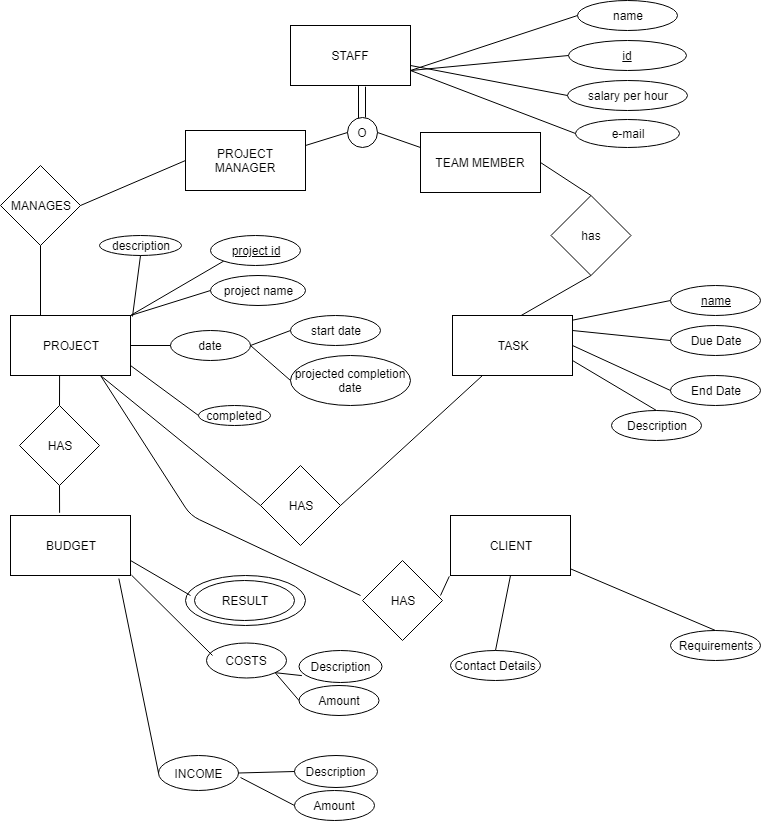

The diagram above was exported from draw.io. Its source (the exported page's mxGraphModel, read from the mxfile embedded in the PNG):
<mxGraphModel dx="1422" dy="3081" grid="1" gridSize="10" guides="1" tooltips="1" connect="1" arrows="1" fold="1" page="1" pageScale="1" pageWidth="1654" pageHeight="2336" math="0" shadow="0">
  <root>
    <mxCell id="0" />
    <mxCell id="1" parent="0" />
    <mxCell id="idbMXtQOCTrHLHEvxL4R-1" value="PROJECT MANAGER" style="rounded=0;whiteSpace=wrap;html=1;" parent="1" vertex="1">
      <mxGeometry x="385" y="115" width="120" height="60" as="geometry" />
    </mxCell>
    <mxCell id="idbMXtQOCTrHLHEvxL4R-2" value="TEAM MEMBER" style="rounded=0;whiteSpace=wrap;html=1;" parent="1" vertex="1">
      <mxGeometry x="620" y="117" width="120" height="60" as="geometry" />
    </mxCell>
    <mxCell id="idbMXtQOCTrHLHEvxL4R-3" value="PROJECT" style="rounded=0;whiteSpace=wrap;html=1;" parent="1" vertex="1">
      <mxGeometry x="210" y="300" width="120" height="60" as="geometry" />
    </mxCell>
    <mxCell id="idbMXtQOCTrHLHEvxL4R-4" value="TASK" style="rounded=0;whiteSpace=wrap;html=1;" parent="1" vertex="1">
      <mxGeometry x="652" y="300" width="120" height="60" as="geometry" />
    </mxCell>
    <mxCell id="idbMXtQOCTrHLHEvxL4R-5" value="BUDGET" style="rounded=0;whiteSpace=wrap;html=1;" parent="1" vertex="1">
      <mxGeometry x="210" y="500" width="120" height="60" as="geometry" />
    </mxCell>
    <mxCell id="idbMXtQOCTrHLHEvxL4R-6" value="CLIENT" style="rounded=0;whiteSpace=wrap;html=1;" parent="1" vertex="1">
      <mxGeometry x="650" y="500" width="120" height="60" as="geometry" />
    </mxCell>
    <mxCell id="idbMXtQOCTrHLHEvxL4R-7" value="&lt;u&gt;project id&lt;/u&gt;" style="ellipse;whiteSpace=wrap;html=1;" parent="1" vertex="1">
      <mxGeometry x="410" y="220" width="90" height="30" as="geometry" />
    </mxCell>
    <mxCell id="idbMXtQOCTrHLHEvxL4R-8" value="project name" style="ellipse;whiteSpace=wrap;html=1;" parent="1" vertex="1">
      <mxGeometry x="410" y="260" width="95" height="30" as="geometry" />
    </mxCell>
    <mxCell id="idbMXtQOCTrHLHEvxL4R-9" value="date" style="ellipse;whiteSpace=wrap;html=1;" parent="1" vertex="1">
      <mxGeometry x="370" y="315" width="80" height="30" as="geometry" />
    </mxCell>
    <mxCell id="idbMXtQOCTrHLHEvxL4R-10" value="start date" style="ellipse;whiteSpace=wrap;html=1;" parent="1" vertex="1">
      <mxGeometry x="490" y="300" width="90" height="30" as="geometry" />
    </mxCell>
    <mxCell id="idbMXtQOCTrHLHEvxL4R-11" value="projected completion date" style="ellipse;whiteSpace=wrap;html=1;" parent="1" vertex="1">
      <mxGeometry x="490" y="340" width="120" height="50" as="geometry" />
    </mxCell>
    <mxCell id="idbMXtQOCTrHLHEvxL4R-12" value="" style="endArrow=none;html=1;entryX=0;entryY=1;entryDx=0;entryDy=0;" parent="1" target="idbMXtQOCTrHLHEvxL4R-7" edge="1">
      <mxGeometry width="50" height="50" relative="1" as="geometry">
        <mxPoint x="330" y="300" as="sourcePoint" />
        <mxPoint x="370" y="260" as="targetPoint" />
      </mxGeometry>
    </mxCell>
    <mxCell id="idbMXtQOCTrHLHEvxL4R-13" value="" style="endArrow=none;html=1;" parent="1" edge="1">
      <mxGeometry width="50" height="50" relative="1" as="geometry">
        <mxPoint x="330" y="300" as="sourcePoint" />
        <mxPoint x="410" y="275" as="targetPoint" />
      </mxGeometry>
    </mxCell>
    <mxCell id="idbMXtQOCTrHLHEvxL4R-14" value="" style="endArrow=none;html=1;entryX=1;entryY=0.5;entryDx=0;entryDy=0;exitX=0;exitY=0.5;exitDx=0;exitDy=0;" parent="1" source="idbMXtQOCTrHLHEvxL4R-9" target="idbMXtQOCTrHLHEvxL4R-3" edge="1">
      <mxGeometry width="50" height="50" relative="1" as="geometry">
        <mxPoint x="370" y="440" as="sourcePoint" />
        <mxPoint x="420" y="390" as="targetPoint" />
      </mxGeometry>
    </mxCell>
    <mxCell id="idbMXtQOCTrHLHEvxL4R-17" value="" style="endArrow=none;html=1;exitX=1;exitY=0.5;exitDx=0;exitDy=0;entryX=0;entryY=0.5;entryDx=0;entryDy=0;" parent="1" source="idbMXtQOCTrHLHEvxL4R-9" target="idbMXtQOCTrHLHEvxL4R-10" edge="1">
      <mxGeometry width="50" height="50" relative="1" as="geometry">
        <mxPoint x="460" y="360" as="sourcePoint" />
        <mxPoint x="510" y="310" as="targetPoint" />
      </mxGeometry>
    </mxCell>
    <mxCell id="idbMXtQOCTrHLHEvxL4R-18" value="" style="endArrow=none;html=1;entryX=1;entryY=0.5;entryDx=0;entryDy=0;exitX=0;exitY=0.5;exitDx=0;exitDy=0;" parent="1" source="idbMXtQOCTrHLHEvxL4R-11" target="idbMXtQOCTrHLHEvxL4R-9" edge="1">
      <mxGeometry width="50" height="50" relative="1" as="geometry">
        <mxPoint x="380" y="470" as="sourcePoint" />
        <mxPoint x="430" y="420" as="targetPoint" />
      </mxGeometry>
    </mxCell>
    <mxCell id="idbMXtQOCTrHLHEvxL4R-19" value="completed" style="ellipse;whiteSpace=wrap;html=1;" parent="1" vertex="1">
      <mxGeometry x="398" y="390" width="72" height="20" as="geometry" />
    </mxCell>
    <mxCell id="idbMXtQOCTrHLHEvxL4R-20" value="" style="endArrow=none;html=1;entryX=0;entryY=0.5;entryDx=0;entryDy=0;" parent="1" target="idbMXtQOCTrHLHEvxL4R-19" edge="1">
      <mxGeometry width="50" height="50" relative="1" as="geometry">
        <mxPoint x="330" y="350" as="sourcePoint" />
        <mxPoint x="360" y="350" as="targetPoint" />
      </mxGeometry>
    </mxCell>
    <mxCell id="idbMXtQOCTrHLHEvxL4R-21" value="description" style="ellipse;whiteSpace=wrap;html=1;" parent="1" vertex="1">
      <mxGeometry x="299" y="220" width="82" height="20" as="geometry" />
    </mxCell>
    <mxCell id="idbMXtQOCTrHLHEvxL4R-22" value="" style="endArrow=none;html=1;entryX=0.5;entryY=1;entryDx=0;entryDy=0;" parent="1" target="idbMXtQOCTrHLHEvxL4R-21" edge="1">
      <mxGeometry width="50" height="50" relative="1" as="geometry">
        <mxPoint x="332" y="301" as="sourcePoint" />
        <mxPoint x="330" y="290" as="targetPoint" />
      </mxGeometry>
    </mxCell>
    <mxCell id="idbMXtQOCTrHLHEvxL4R-23" value="name" style="ellipse;whiteSpace=wrap;html=1;" parent="1" vertex="1">
      <mxGeometry x="777" y="-15" width="100" height="30" as="geometry" />
    </mxCell>
    <mxCell id="idbMXtQOCTrHLHEvxL4R-24" value="&lt;u&gt;id&lt;/u&gt;" style="ellipse;whiteSpace=wrap;html=1;" parent="1" vertex="1">
      <mxGeometry x="768" y="25" width="118" height="30" as="geometry" />
    </mxCell>
    <mxCell id="idbMXtQOCTrHLHEvxL4R-25" value="salary per hour" style="ellipse;whiteSpace=wrap;html=1;" parent="1" vertex="1">
      <mxGeometry x="767" y="65" width="120" height="30" as="geometry" />
    </mxCell>
    <mxCell id="idbMXtQOCTrHLHEvxL4R-28" value="" style="endArrow=none;html=1;exitX=1;exitY=0.75;exitDx=0;exitDy=0;entryX=0;entryY=0.5;entryDx=0;entryDy=0;" parent="1" source="idbMXtQOCTrHLHEvxL4R-31" target="idbMXtQOCTrHLHEvxL4R-23" edge="1">
      <mxGeometry width="50" height="50" relative="1" as="geometry">
        <mxPoint x="770" y="160" as="sourcePoint" />
        <mxPoint x="820" y="110" as="targetPoint" />
      </mxGeometry>
    </mxCell>
    <mxCell id="idbMXtQOCTrHLHEvxL4R-29" value="" style="endArrow=none;html=1;entryX=0;entryY=0.5;entryDx=0;entryDy=0;exitX=1;exitY=0.75;exitDx=0;exitDy=0;" parent="1" source="idbMXtQOCTrHLHEvxL4R-31" target="idbMXtQOCTrHLHEvxL4R-24" edge="1">
      <mxGeometry width="50" height="50" relative="1" as="geometry">
        <mxPoint x="750" y="250" as="sourcePoint" />
        <mxPoint x="800" y="200" as="targetPoint" />
      </mxGeometry>
    </mxCell>
    <mxCell id="idbMXtQOCTrHLHEvxL4R-30" value="" style="endArrow=none;html=1;exitX=0;exitY=0.5;exitDx=0;exitDy=0;" parent="1" source="idbMXtQOCTrHLHEvxL4R-25" edge="1">
      <mxGeometry width="50" height="50" relative="1" as="geometry">
        <mxPoint x="760" y="310" as="sourcePoint" />
        <mxPoint x="610" y="50" as="targetPoint" />
      </mxGeometry>
    </mxCell>
    <mxCell id="idbMXtQOCTrHLHEvxL4R-31" value="STAFF" style="rounded=0;whiteSpace=wrap;html=1;" parent="1" vertex="1">
      <mxGeometry x="490" y="10" width="120" height="60" as="geometry" />
    </mxCell>
    <mxCell id="iDFoyaVvUOYG2a7qhhoM-1" value="&lt;u&gt;name&lt;br&gt;&lt;/u&gt;" style="ellipse;whiteSpace=wrap;html=1;" parent="1" vertex="1">
      <mxGeometry x="870" y="270" width="90" height="30" as="geometry" />
    </mxCell>
    <mxCell id="iDFoyaVvUOYG2a7qhhoM-2" value="" style="endArrow=none;html=1;entryX=0;entryY=0.5;entryDx=0;entryDy=0;exitX=1;exitY=0.078;exitDx=0;exitDy=0;exitPerimeter=0;" parent="1" source="idbMXtQOCTrHLHEvxL4R-4" target="iDFoyaVvUOYG2a7qhhoM-1" edge="1">
      <mxGeometry width="50" height="50" relative="1" as="geometry">
        <mxPoint x="786" y="335" as="sourcePoint" />
        <mxPoint x="836" y="285" as="targetPoint" />
      </mxGeometry>
    </mxCell>
    <mxCell id="iDFoyaVvUOYG2a7qhhoM-3" value="Due Date" style="ellipse;whiteSpace=wrap;html=1;" parent="1" vertex="1">
      <mxGeometry x="870" y="310" width="90" height="30" as="geometry" />
    </mxCell>
    <mxCell id="iDFoyaVvUOYG2a7qhhoM-4" value="End Date" style="ellipse;whiteSpace=wrap;html=1;" parent="1" vertex="1">
      <mxGeometry x="870" y="360" width="90" height="30" as="geometry" />
    </mxCell>
    <mxCell id="iDFoyaVvUOYG2a7qhhoM-5" value="Description" style="ellipse;whiteSpace=wrap;html=1;" parent="1" vertex="1">
      <mxGeometry x="811" y="395" width="90" height="30" as="geometry" />
    </mxCell>
    <mxCell id="iDFoyaVvUOYG2a7qhhoM-6" value="" style="endArrow=none;html=1;entryX=0;entryY=0.5;entryDx=0;entryDy=0;exitX=1;exitY=0.25;exitDx=0;exitDy=0;" parent="1" source="idbMXtQOCTrHLHEvxL4R-4" target="iDFoyaVvUOYG2a7qhhoM-3" edge="1">
      <mxGeometry width="50" height="50" relative="1" as="geometry">
        <mxPoint x="760" y="355" as="sourcePoint" />
        <mxPoint x="810" y="305" as="targetPoint" />
      </mxGeometry>
    </mxCell>
    <mxCell id="iDFoyaVvUOYG2a7qhhoM-7" value="" style="endArrow=none;html=1;entryX=0;entryY=0.5;entryDx=0;entryDy=0;exitX=1;exitY=0.5;exitDx=0;exitDy=0;" parent="1" source="idbMXtQOCTrHLHEvxL4R-4" target="iDFoyaVvUOYG2a7qhhoM-4" edge="1">
      <mxGeometry width="50" height="50" relative="1" as="geometry">
        <mxPoint x="710" y="390" as="sourcePoint" />
        <mxPoint x="760" y="340" as="targetPoint" />
      </mxGeometry>
    </mxCell>
    <mxCell id="iDFoyaVvUOYG2a7qhhoM-8" value="" style="endArrow=none;html=1;entryX=0.5;entryY=0;entryDx=0;entryDy=0;exitX=1;exitY=0.75;exitDx=0;exitDy=0;" parent="1" source="idbMXtQOCTrHLHEvxL4R-4" target="iDFoyaVvUOYG2a7qhhoM-5" edge="1">
      <mxGeometry width="50" height="50" relative="1" as="geometry">
        <mxPoint x="670" y="430" as="sourcePoint" />
        <mxPoint x="720" y="380" as="targetPoint" />
      </mxGeometry>
    </mxCell>
    <mxCell id="idbMXtQOCTrHLHEvxL4R-33" value="" style="endArrow=none;html=1;" parent="1" edge="1">
      <mxGeometry width="50" height="50" relative="1" as="geometry">
        <mxPoint x="558" y="110" as="sourcePoint" />
        <mxPoint x="558" y="70" as="targetPoint" />
      </mxGeometry>
    </mxCell>
    <mxCell id="idbMXtQOCTrHLHEvxL4R-34" value="O" style="ellipse;whiteSpace=wrap;html=1;" parent="1" vertex="1">
      <mxGeometry x="547" y="102" width="30" height="30" as="geometry" />
    </mxCell>
    <mxCell id="idbMXtQOCTrHLHEvxL4R-35" value="" style="endArrow=none;html=1;entryX=0.625;entryY=0.987;entryDx=0;entryDy=0;entryPerimeter=0;" parent="1" edge="1">
      <mxGeometry width="50" height="50" relative="1" as="geometry">
        <mxPoint x="565" y="102" as="sourcePoint" />
        <mxPoint x="565" y="71.2199999999998" as="targetPoint" />
      </mxGeometry>
    </mxCell>
    <mxCell id="idbMXtQOCTrHLHEvxL4R-36" value="" style="endArrow=none;html=1;entryX=0;entryY=0.5;entryDx=0;entryDy=0;exitX=1;exitY=0.25;exitDx=0;exitDy=0;" parent="1" source="idbMXtQOCTrHLHEvxL4R-1" target="idbMXtQOCTrHLHEvxL4R-34" edge="1">
      <mxGeometry width="50" height="50" relative="1" as="geometry">
        <mxPoint x="470" y="160" as="sourcePoint" />
        <mxPoint x="520" y="110" as="targetPoint" />
      </mxGeometry>
    </mxCell>
    <mxCell id="idbMXtQOCTrHLHEvxL4R-37" value="" style="endArrow=none;html=1;entryX=1;entryY=0.5;entryDx=0;entryDy=0;exitX=0;exitY=0.25;exitDx=0;exitDy=0;" parent="1" source="idbMXtQOCTrHLHEvxL4R-2" target="idbMXtQOCTrHLHEvxL4R-34" edge="1">
      <mxGeometry width="50" height="50" relative="1" as="geometry">
        <mxPoint x="640" y="114.28932188134524" as="sourcePoint" />
        <mxPoint x="640" y="64.28932188134524" as="targetPoint" />
      </mxGeometry>
    </mxCell>
    <mxCell id="idbMXtQOCTrHLHEvxL4R-38" value="e-mail" style="ellipse;whiteSpace=wrap;html=1;" parent="1" vertex="1">
      <mxGeometry x="775" y="104" width="104" height="28" as="geometry" />
    </mxCell>
    <mxCell id="idbMXtQOCTrHLHEvxL4R-39" value="" style="endArrow=none;html=1;entryX=1;entryY=0.75;entryDx=0;entryDy=0;exitX=0;exitY=0.5;exitDx=0;exitDy=0;" parent="1" source="idbMXtQOCTrHLHEvxL4R-38" target="idbMXtQOCTrHLHEvxL4R-31" edge="1">
      <mxGeometry width="50" height="50" relative="1" as="geometry">
        <mxPoint x="630" y="140" as="sourcePoint" />
        <mxPoint x="680" y="90" as="targetPoint" />
      </mxGeometry>
    </mxCell>
    <mxCell id="iDFoyaVvUOYG2a7qhhoM-15" value="Requirements" style="ellipse;whiteSpace=wrap;html=1;" parent="1" vertex="1">
      <mxGeometry x="870" y="615" width="90" height="30" as="geometry" />
    </mxCell>
    <mxCell id="iDFoyaVvUOYG2a7qhhoM-16" value="" style="endArrow=none;html=1;entryX=1;entryY=0.889;entryDx=0;entryDy=0;entryPerimeter=0;exitX=0.5;exitY=0;exitDx=0;exitDy=0;" parent="1" source="iDFoyaVvUOYG2a7qhhoM-15" target="idbMXtQOCTrHLHEvxL4R-6" edge="1">
      <mxGeometry width="50" height="50" relative="1" as="geometry">
        <mxPoint x="790" y="610" as="sourcePoint" />
        <mxPoint x="840" y="560" as="targetPoint" />
      </mxGeometry>
    </mxCell>
    <mxCell id="iDFoyaVvUOYG2a7qhhoM-17" value="Contact Details" style="ellipse;whiteSpace=wrap;html=1;" parent="1" vertex="1">
      <mxGeometry x="650" y="635" width="90" height="30" as="geometry" />
    </mxCell>
    <mxCell id="idbMXtQOCTrHLHEvxL4R-40" value="MANAGES" style="rhombus;whiteSpace=wrap;html=1;" parent="1" vertex="1">
      <mxGeometry x="200" y="150" width="80" height="80" as="geometry" />
    </mxCell>
    <mxCell id="idbMXtQOCTrHLHEvxL4R-41" value="" style="endArrow=none;html=1;entryX=0;entryY=0.5;entryDx=0;entryDy=0;exitX=1;exitY=0.5;exitDx=0;exitDy=0;" parent="1" source="idbMXtQOCTrHLHEvxL4R-40" target="idbMXtQOCTrHLHEvxL4R-1" edge="1">
      <mxGeometry width="50" height="50" relative="1" as="geometry">
        <mxPoint x="280" y="220" as="sourcePoint" />
        <mxPoint x="330" y="170" as="targetPoint" />
      </mxGeometry>
    </mxCell>
    <mxCell id="iDFoyaVvUOYG2a7qhhoM-21" value="" style="endArrow=none;html=1;entryX=0.5;entryY=1;entryDx=0;entryDy=0;exitX=0.5;exitY=0;exitDx=0;exitDy=0;" parent="1" source="iDFoyaVvUOYG2a7qhhoM-17" target="idbMXtQOCTrHLHEvxL4R-6" edge="1">
      <mxGeometry width="50" height="50" relative="1" as="geometry">
        <mxPoint x="925" y="625" as="sourcePoint" />
        <mxPoint x="780" y="563.3400000000001" as="targetPoint" />
      </mxGeometry>
    </mxCell>
    <mxCell id="idbMXtQOCTrHLHEvxL4R-42" value="" style="endArrow=none;html=1;entryX=0.5;entryY=1;entryDx=0;entryDy=0;exitX=0.25;exitY=0;exitDx=0;exitDy=0;" parent="1" source="idbMXtQOCTrHLHEvxL4R-3" target="idbMXtQOCTrHLHEvxL4R-40" edge="1">
      <mxGeometry width="50" height="50" relative="1" as="geometry">
        <mxPoint x="190" y="310" as="sourcePoint" />
        <mxPoint x="240" y="260" as="targetPoint" />
      </mxGeometry>
    </mxCell>
    <mxCell id="idbMXtQOCTrHLHEvxL4R-43" value="HAS" style="rhombus;whiteSpace=wrap;html=1;" parent="1" vertex="1">
      <mxGeometry x="460" y="450" width="80" height="80" as="geometry" />
    </mxCell>
    <mxCell id="idbMXtQOCTrHLHEvxL4R-44" value="" style="endArrow=none;html=1;exitX=0;exitY=0.5;exitDx=0;exitDy=0;" parent="1" source="idbMXtQOCTrHLHEvxL4R-43" edge="1">
      <mxGeometry width="50" height="50" relative="1" as="geometry">
        <mxPoint x="250" y="410" as="sourcePoint" />
        <mxPoint x="300" y="360" as="targetPoint" />
      </mxGeometry>
    </mxCell>
    <mxCell id="idbMXtQOCTrHLHEvxL4R-45" value="" style="endArrow=none;html=1;entryX=0.25;entryY=1;entryDx=0;entryDy=0;exitX=1;exitY=0.5;exitDx=0;exitDy=0;" parent="1" source="idbMXtQOCTrHLHEvxL4R-43" target="idbMXtQOCTrHLHEvxL4R-4" edge="1">
      <mxGeometry width="50" height="50" relative="1" as="geometry">
        <mxPoint x="580" y="470" as="sourcePoint" />
        <mxPoint x="630" y="420" as="targetPoint" />
      </mxGeometry>
    </mxCell>
    <mxCell id="idbMXtQOCTrHLHEvxL4R-47" value="HAS" style="rhombus;whiteSpace=wrap;html=1;" parent="1" vertex="1">
      <mxGeometry x="219" y="390" width="80" height="80" as="geometry" />
    </mxCell>
    <mxCell id="iDFoyaVvUOYG2a7qhhoM-22" value="has" style="rhombus;whiteSpace=wrap;html=1;" parent="1" vertex="1">
      <mxGeometry x="750.5" y="180" width="80" height="80" as="geometry" />
    </mxCell>
    <mxCell id="idbMXtQOCTrHLHEvxL4R-48" value="" style="endArrow=none;html=1;entryX=0.409;entryY=0.993;entryDx=0;entryDy=0;entryPerimeter=0;exitX=0.5;exitY=0;exitDx=0;exitDy=0;" parent="1" source="idbMXtQOCTrHLHEvxL4R-47" target="idbMXtQOCTrHLHEvxL4R-3" edge="1">
      <mxGeometry width="50" height="50" relative="1" as="geometry">
        <mxPoint x="180" y="430" as="sourcePoint" />
        <mxPoint x="230" y="380" as="targetPoint" />
      </mxGeometry>
    </mxCell>
    <mxCell id="idbMXtQOCTrHLHEvxL4R-49" value="" style="endArrow=none;html=1;entryX=0.5;entryY=1;entryDx=0;entryDy=0;exitX=0.409;exitY=-0.045;exitDx=0;exitDy=0;exitPerimeter=0;" parent="1" source="idbMXtQOCTrHLHEvxL4R-5" target="idbMXtQOCTrHLHEvxL4R-47" edge="1">
      <mxGeometry width="50" height="50" relative="1" as="geometry">
        <mxPoint x="250" y="510" as="sourcePoint" />
        <mxPoint x="300" y="460" as="targetPoint" />
      </mxGeometry>
    </mxCell>
    <mxCell id="iDFoyaVvUOYG2a7qhhoM-25" value="" style="endArrow=none;html=1;entryX=0.5;entryY=1;entryDx=0;entryDy=0;exitX=0.572;exitY=0;exitDx=0;exitDy=0;exitPerimeter=0;" parent="1" source="idbMXtQOCTrHLHEvxL4R-4" target="iDFoyaVvUOYG2a7qhhoM-22" edge="1">
      <mxGeometry width="50" height="50" relative="1" as="geometry">
        <mxPoint x="680" y="280" as="sourcePoint" />
        <mxPoint x="730" y="230" as="targetPoint" />
      </mxGeometry>
    </mxCell>
    <mxCell id="iDFoyaVvUOYG2a7qhhoM-26" value="" style="endArrow=none;html=1;entryX=0.5;entryY=0;entryDx=0;entryDy=0;exitX=1;exitY=0.5;exitDx=0;exitDy=0;" parent="1" source="idbMXtQOCTrHLHEvxL4R-2" target="iDFoyaVvUOYG2a7qhhoM-22" edge="1">
      <mxGeometry width="50" height="50" relative="1" as="geometry">
        <mxPoint x="730.6400000000001" y="310" as="sourcePoint" />
        <mxPoint x="800.5" y="270" as="targetPoint" />
      </mxGeometry>
    </mxCell>
    <mxCell id="idbMXtQOCTrHLHEvxL4R-50" value="" style="ellipse;whiteSpace=wrap;html=1;" parent="1" vertex="1">
      <mxGeometry x="385" y="560" width="120" height="50" as="geometry" />
    </mxCell>
    <mxCell id="idbMXtQOCTrHLHEvxL4R-51" value="RESULT" style="ellipse;whiteSpace=wrap;html=1;" parent="1" vertex="1">
      <mxGeometry x="394" y="565" width="100" height="40" as="geometry" />
    </mxCell>
    <mxCell id="idbMXtQOCTrHLHEvxL4R-52" value="" style="endArrow=none;html=1;exitX=1;exitY=0.75;exitDx=0;exitDy=0;" parent="1" source="idbMXtQOCTrHLHEvxL4R-5" edge="1">
      <mxGeometry width="50" height="50" relative="1" as="geometry">
        <mxPoint x="330" y="590" as="sourcePoint" />
        <mxPoint x="390" y="580" as="targetPoint" />
      </mxGeometry>
    </mxCell>
    <mxCell id="idbMXtQOCTrHLHEvxL4R-53" value="COSTS" style="ellipse;whiteSpace=wrap;html=1;" parent="1" vertex="1">
      <mxGeometry x="406" y="627.5" width="80" height="35" as="geometry" />
    </mxCell>
    <mxCell id="idbMXtQOCTrHLHEvxL4R-54" value="" style="endArrow=none;html=1;entryX=1.008;entryY=0.993;entryDx=0;entryDy=0;entryPerimeter=0;" parent="1" target="idbMXtQOCTrHLHEvxL4R-5" edge="1">
      <mxGeometry width="50" height="50" relative="1" as="geometry">
        <mxPoint x="412" y="640" as="sourcePoint" />
        <mxPoint x="420" y="630" as="targetPoint" />
      </mxGeometry>
    </mxCell>
    <mxCell id="idbMXtQOCTrHLHEvxL4R-55" value="INCOME" style="ellipse;whiteSpace=wrap;html=1;" parent="1" vertex="1">
      <mxGeometry x="358" y="740" width="80" height="35" as="geometry" />
    </mxCell>
    <mxCell id="idbMXtQOCTrHLHEvxL4R-56" value="" style="endArrow=none;html=1;entryX=0.903;entryY=1.051;entryDx=0;entryDy=0;entryPerimeter=0;exitX=0;exitY=0.5;exitDx=0;exitDy=0;" parent="1" source="idbMXtQOCTrHLHEvxL4R-55" target="idbMXtQOCTrHLHEvxL4R-5" edge="1">
      <mxGeometry width="50" height="50" relative="1" as="geometry">
        <mxPoint x="310" y="600" as="sourcePoint" />
        <mxPoint x="360" y="550" as="targetPoint" />
      </mxGeometry>
    </mxCell>
    <mxCell id="idbMXtQOCTrHLHEvxL4R-57" value="HAS" style="rhombus;whiteSpace=wrap;html=1;" parent="1" vertex="1">
      <mxGeometry x="562" y="545" width="80" height="80" as="geometry" />
    </mxCell>
    <mxCell id="idbMXtQOCTrHLHEvxL4R-58" value="" style="endArrow=none;html=1;" parent="1" edge="1">
      <mxGeometry width="50" height="50" relative="1" as="geometry">
        <mxPoint x="560" y="580" as="sourcePoint" />
        <mxPoint x="300" y="360" as="targetPoint" />
        <Array as="points">
          <mxPoint x="390" y="500" />
        </Array>
      </mxGeometry>
    </mxCell>
    <mxCell id="idbMXtQOCTrHLHEvxL4R-59" value="" style="endArrow=none;html=1;entryX=-0.01;entryY=1.014;entryDx=0;entryDy=0;entryPerimeter=0;" parent="1" target="idbMXtQOCTrHLHEvxL4R-6" edge="1">
      <mxGeometry width="50" height="50" relative="1" as="geometry">
        <mxPoint x="640" y="580" as="sourcePoint" />
        <mxPoint x="620" y="660" as="targetPoint" />
      </mxGeometry>
    </mxCell>
    <mxCell id="idbMXtQOCTrHLHEvxL4R-60" value="Description" style="ellipse;whiteSpace=wrap;html=1;" parent="1" vertex="1">
      <mxGeometry x="498.5" y="635" width="83" height="32" as="geometry" />
    </mxCell>
    <mxCell id="idbMXtQOCTrHLHEvxL4R-61" value="Amount" style="ellipse;whiteSpace=wrap;html=1;" parent="1" vertex="1">
      <mxGeometry x="498.5" y="670" width="80" height="30" as="geometry" />
    </mxCell>
    <mxCell id="idbMXtQOCTrHLHEvxL4R-62" value="" style="endArrow=none;html=1;entryX=0.035;entryY=0.785;entryDx=0;entryDy=0;entryPerimeter=0;exitX=1;exitY=1;exitDx=0;exitDy=0;" parent="1" source="idbMXtQOCTrHLHEvxL4R-53" target="idbMXtQOCTrHLHEvxL4R-60" edge="1">
      <mxGeometry width="50" height="50" relative="1" as="geometry">
        <mxPoint x="420" y="690" as="sourcePoint" />
        <mxPoint x="470" y="640" as="targetPoint" />
      </mxGeometry>
    </mxCell>
    <mxCell id="idbMXtQOCTrHLHEvxL4R-63" value="" style="endArrow=none;html=1;entryX=1;entryY=1;entryDx=0;entryDy=0;exitX=0;exitY=0.5;exitDx=0;exitDy=0;" parent="1" source="idbMXtQOCTrHLHEvxL4R-61" target="idbMXtQOCTrHLHEvxL4R-53" edge="1">
      <mxGeometry width="50" height="50" relative="1" as="geometry">
        <mxPoint x="430" y="740" as="sourcePoint" />
        <mxPoint x="480" y="690" as="targetPoint" />
      </mxGeometry>
    </mxCell>
    <mxCell id="idbMXtQOCTrHLHEvxL4R-64" value="Description" style="ellipse;whiteSpace=wrap;html=1;" parent="1" vertex="1">
      <mxGeometry x="494" y="740" width="83" height="32" as="geometry" />
    </mxCell>
    <mxCell id="idbMXtQOCTrHLHEvxL4R-65" value="Amount" style="ellipse;whiteSpace=wrap;html=1;" parent="1" vertex="1">
      <mxGeometry x="494" y="775" width="80" height="30" as="geometry" />
    </mxCell>
    <mxCell id="idbMXtQOCTrHLHEvxL4R-66" value="" style="endArrow=none;html=1;exitX=0;exitY=0.5;exitDx=0;exitDy=0;" parent="1" source="idbMXtQOCTrHLHEvxL4R-65" edge="1">
      <mxGeometry width="50" height="50" relative="1" as="geometry">
        <mxPoint x="425.5" y="845" as="sourcePoint" />
        <mxPoint x="440" y="762" as="targetPoint" />
      </mxGeometry>
    </mxCell>
    <mxCell id="idbMXtQOCTrHLHEvxL4R-67" value="" style="endArrow=none;html=1;entryX=0;entryY=0.5;entryDx=0;entryDy=0;exitX=1;exitY=0.5;exitDx=0;exitDy=0;" parent="1" source="idbMXtQOCTrHLHEvxL4R-55" target="idbMXtQOCTrHLHEvxL4R-64" edge="1">
      <mxGeometry width="50" height="50" relative="1" as="geometry">
        <mxPoint x="430" y="790" as="sourcePoint" />
        <mxPoint x="480" y="740" as="targetPoint" />
      </mxGeometry>
    </mxCell>
  </root>
</mxGraphModel>